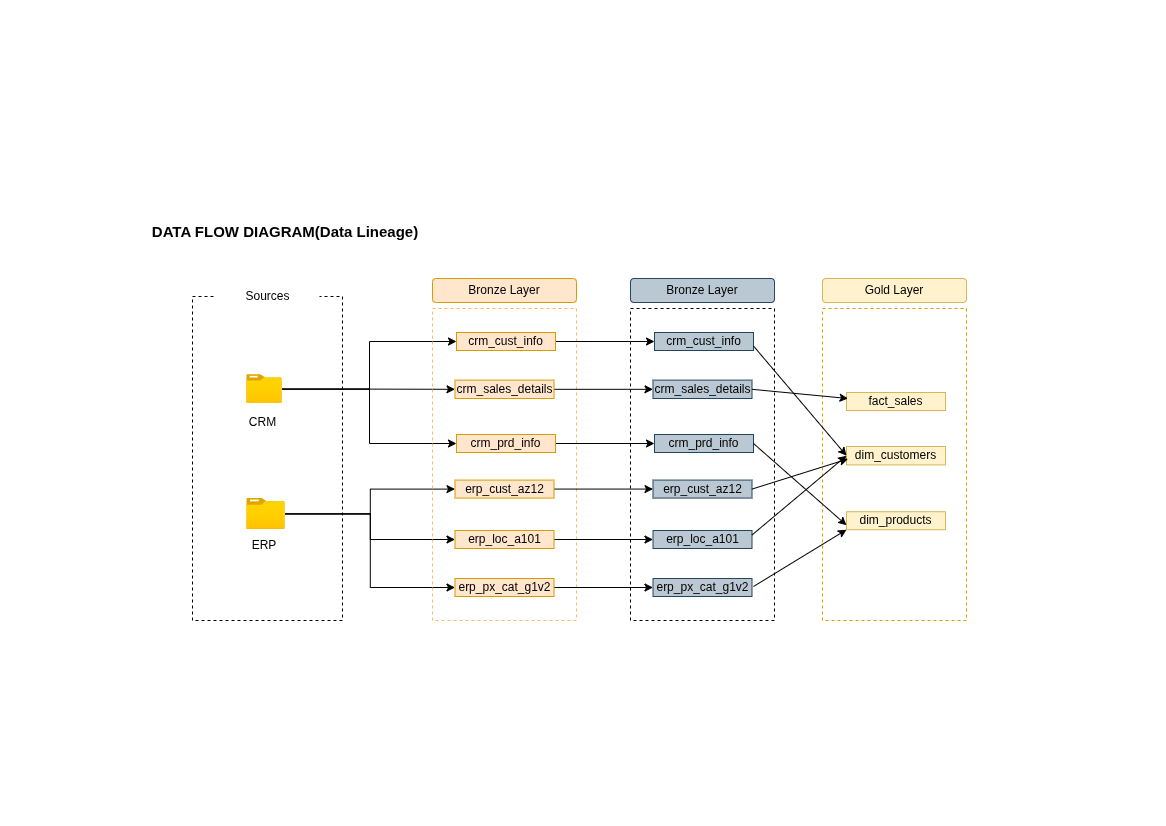

The diagram above was exported from draw.io. Its source (the exported page's mxGraphModel, read from the mxfile embedded in the PNG):
<mxGraphModel dx="1414" dy="680" grid="1" gridSize="6" guides="1" tooltips="1" connect="1" arrows="1" fold="1" page="1" pageScale="1" pageWidth="583" pageHeight="413" math="0" shadow="0">
  <root>
    <mxCell id="0" />
    <mxCell id="1" parent="0" />
    <mxCell id="NyKsMN4RZQAYhXyiQSrV-1" parent="1" style="text;html=1;whiteSpace=wrap;strokeColor=none;fillColor=none;align=center;verticalAlign=middle;rounded=0;" value="&lt;b&gt;&lt;font style=&quot;font-size: 15px;&quot;&gt;DATA FLOW DIAGRAM(Data Lineage)&lt;/font&gt;&lt;/b&gt;" vertex="1">
      <mxGeometry height="30" width="378" x="96" y="216" as="geometry" />
    </mxCell>
    <mxCell id="NyKsMN4RZQAYhXyiQSrV-5" parent="1" style="verticalLabelPosition=bottom;verticalAlign=top;html=1;shape=mxgraph.basic.rect;fillColor2=none;strokeWidth=1;size=20;indent=5;dashed=1;fillColor=none;" value="" vertex="1">
      <mxGeometry height="324" width="150" x="192" y="296" as="geometry" />
    </mxCell>
    <mxCell id="NyKsMN4RZQAYhXyiQSrV-6" parent="1" style="rounded=0;whiteSpace=wrap;html=1;strokeColor=none;" value="Sources" vertex="1">
      <mxGeometry height="36" width="105" x="214.5" y="278" as="geometry" />
    </mxCell>
    <mxCell id="NyKsMN4RZQAYhXyiQSrV-21" edge="1" parent="1" source="NyKsMN4RZQAYhXyiQSrV-7" style="edgeStyle=orthogonalEdgeStyle;rounded=0;orthogonalLoop=1;jettySize=auto;html=1;entryX=0;entryY=0.5;entryDx=0;entryDy=0;" target="NyKsMN4RZQAYhXyiQSrV-18">
      <mxGeometry relative="1" as="geometry" />
    </mxCell>
    <mxCell id="NyKsMN4RZQAYhXyiQSrV-22" edge="1" parent="1" source="NyKsMN4RZQAYhXyiQSrV-7" style="edgeStyle=orthogonalEdgeStyle;rounded=0;orthogonalLoop=1;jettySize=auto;html=1;entryX=0;entryY=0.5;entryDx=0;entryDy=0;" target="NyKsMN4RZQAYhXyiQSrV-20">
      <mxGeometry relative="1" as="geometry" />
    </mxCell>
    <mxCell id="NyKsMN4RZQAYhXyiQSrV-23" edge="1" parent="1" source="NyKsMN4RZQAYhXyiQSrV-7" style="edgeStyle=orthogonalEdgeStyle;rounded=0;orthogonalLoop=1;jettySize=auto;html=1;entryX=0;entryY=0.5;entryDx=0;entryDy=0;" target="NyKsMN4RZQAYhXyiQSrV-19">
      <mxGeometry relative="1" as="geometry" />
    </mxCell>
    <mxCell id="NyKsMN4RZQAYhXyiQSrV-7" parent="1" style="image;aspect=fixed;html=1;points=[];align=center;fontSize=12;image=img/lib/azure2/general/Folder_Blank.svg;" value="" vertex="1">
      <mxGeometry height="29.22" width="36" x="246" y="374" as="geometry" />
    </mxCell>
    <mxCell id="NyKsMN4RZQAYhXyiQSrV-27" edge="1" parent="1" source="NyKsMN4RZQAYhXyiQSrV-8" style="edgeStyle=orthogonalEdgeStyle;rounded=0;orthogonalLoop=1;jettySize=auto;html=1;" target="NyKsMN4RZQAYhXyiQSrV-24">
      <mxGeometry relative="1" as="geometry" />
    </mxCell>
    <mxCell id="NyKsMN4RZQAYhXyiQSrV-28" edge="1" parent="1" source="NyKsMN4RZQAYhXyiQSrV-8" style="edgeStyle=orthogonalEdgeStyle;rounded=0;orthogonalLoop=1;jettySize=auto;html=1;entryX=0;entryY=0.5;entryDx=0;entryDy=0;" target="NyKsMN4RZQAYhXyiQSrV-25">
      <mxGeometry relative="1" as="geometry" />
    </mxCell>
    <mxCell id="NyKsMN4RZQAYhXyiQSrV-29" edge="1" parent="1" source="NyKsMN4RZQAYhXyiQSrV-8" style="edgeStyle=orthogonalEdgeStyle;rounded=0;orthogonalLoop=1;jettySize=auto;html=1;entryX=0;entryY=0.5;entryDx=0;entryDy=0;" target="NyKsMN4RZQAYhXyiQSrV-26">
      <mxGeometry relative="1" as="geometry" />
    </mxCell>
    <mxCell id="NyKsMN4RZQAYhXyiQSrV-8" parent="1" style="image;aspect=fixed;html=1;points=[];align=center;fontSize=12;image=img/lib/azure2/general/Folder_Blank.svg;" value="" vertex="1">
      <mxGeometry height="31.65" width="39" x="246" y="497.57" as="geometry" />
    </mxCell>
    <mxCell id="NyKsMN4RZQAYhXyiQSrV-10" parent="1" style="text;html=1;whiteSpace=wrap;strokeColor=none;fillColor=none;align=center;verticalAlign=middle;rounded=0;" value="CRM&lt;span style=&quot;color: rgba(0, 0, 0, 0); font-family: monospace; font-size: 0px; text-align: start; text-wrap-mode: nowrap;&quot;&gt;%3CmxGraphModel%3E%3Croot%3E%3CmxCell%20id%3D%220%22%2F%3E%3CmxCell%20id%3D%221%22%20parent%3D%220%22%2F%3E%3CmxCell%20id%3D%222%22%20parent%3D%221%22%20style%3D%22image%3Baspect%3Dfixed%3Bhtml%3D1%3Bpoints%3D%5B%5D%3Balign%3Dcenter%3BfontSize%3D12%3Bimage%3Dimg%2Flib%2Fazure2%2Fgeneral%2FFolder_Blank.svg%3B%22%20value%3D%22%22%20vertex%3D%221%22%3E%3CmxGeometry%20height%3D%2229.22%22%20width%3D%2236%22%20x%3D%22210%22%20y%3D%22282%22%20as%3D%22geometry%22%2F%3E%3C%2FmxCell%3E%3C%2Froot%3E%3C%2FmxGraphModel%3E&lt;/span&gt;" vertex="1">
      <mxGeometry height="24" width="51" x="237" y="410" as="geometry" />
    </mxCell>
    <mxCell id="NyKsMN4RZQAYhXyiQSrV-11" parent="1" style="text;html=1;whiteSpace=wrap;strokeColor=none;fillColor=none;align=center;verticalAlign=middle;rounded=0;" value="ERP" vertex="1">
      <mxGeometry height="18" width="61.5" x="232.5" y="536" as="geometry" />
    </mxCell>
    <mxCell id="NyKsMN4RZQAYhXyiQSrV-12" parent="1" style="verticalLabelPosition=bottom;verticalAlign=top;html=1;shape=mxgraph.basic.rect;fillColor2=none;strokeWidth=1;size=20;indent=5;fillColor=none;dashed=1;strokeColor=#FFBA62;" value="" vertex="1">
      <mxGeometry height="312" width="144" x="432" y="308" as="geometry" />
    </mxCell>
    <mxCell id="NyKsMN4RZQAYhXyiQSrV-14" parent="1" style="rounded=1;whiteSpace=wrap;html=1;fillColor=#ffe6cc;strokeColor=#d79b00;" value="Bronze Layer" vertex="1">
      <mxGeometry height="24" width="144" x="432" y="278" as="geometry" />
    </mxCell>
    <mxCell id="6Tm8jZGHDqf9YbDPJ5Tm-9" edge="1" parent="1" source="NyKsMN4RZQAYhXyiQSrV-18" style="edgeStyle=orthogonalEdgeStyle;rounded=0;orthogonalLoop=1;jettySize=auto;html=1;entryX=0;entryY=0.5;entryDx=0;entryDy=0;" target="6Tm8jZGHDqf9YbDPJ5Tm-3">
      <mxGeometry relative="1" as="geometry" />
    </mxCell>
    <mxCell id="NyKsMN4RZQAYhXyiQSrV-18" parent="1" style="rounded=0;whiteSpace=wrap;html=1;fillColor=#ffe6cc;strokeColor=#d79b00;" value="crm_cust_info" vertex="1">
      <mxGeometry height="18" width="99" x="456" y="332" as="geometry" />
    </mxCell>
    <mxCell id="6Tm8jZGHDqf9YbDPJ5Tm-10" edge="1" parent="1" source="NyKsMN4RZQAYhXyiQSrV-19" style="edgeStyle=orthogonalEdgeStyle;rounded=0;orthogonalLoop=1;jettySize=auto;html=1;entryX=0;entryY=0.5;entryDx=0;entryDy=0;" target="6Tm8jZGHDqf9YbDPJ5Tm-4">
      <mxGeometry relative="1" as="geometry" />
    </mxCell>
    <mxCell id="NyKsMN4RZQAYhXyiQSrV-19" parent="1" style="rounded=0;whiteSpace=wrap;html=1;fillColor=#ffe6cc;strokeColor=#d79b00;" value="crm_sales_details" vertex="1">
      <mxGeometry height="18.39" width="99" x="454.5" y="379.61" as="geometry" />
    </mxCell>
    <mxCell id="6Tm8jZGHDqf9YbDPJ5Tm-11" edge="1" parent="1" source="NyKsMN4RZQAYhXyiQSrV-20" style="edgeStyle=orthogonalEdgeStyle;rounded=0;orthogonalLoop=1;jettySize=auto;html=1;" target="6Tm8jZGHDqf9YbDPJ5Tm-5">
      <mxGeometry relative="1" as="geometry" />
    </mxCell>
    <mxCell id="NyKsMN4RZQAYhXyiQSrV-20" parent="1" style="rounded=0;whiteSpace=wrap;html=1;fillColor=#ffe6cc;strokeColor=#d79b00;" value="crm_prd_info" vertex="1">
      <mxGeometry height="18" width="99" x="456" y="434" as="geometry" />
    </mxCell>
    <mxCell id="6Tm8jZGHDqf9YbDPJ5Tm-12" edge="1" parent="1" source="NyKsMN4RZQAYhXyiQSrV-24" style="edgeStyle=orthogonalEdgeStyle;rounded=0;orthogonalLoop=1;jettySize=auto;html=1;entryX=0;entryY=0.5;entryDx=0;entryDy=0;" target="6Tm8jZGHDqf9YbDPJ5Tm-6">
      <mxGeometry relative="1" as="geometry" />
    </mxCell>
    <mxCell id="NyKsMN4RZQAYhXyiQSrV-24" parent="1" style="rounded=0;whiteSpace=wrap;html=1;fillColor=#ffe6cc;strokeColor=#d79b00;" value="erp_cust_az12" vertex="1">
      <mxGeometry height="18" width="99" x="454.5" y="479.57" as="geometry" />
    </mxCell>
    <mxCell id="6Tm8jZGHDqf9YbDPJ5Tm-13" edge="1" parent="1" source="NyKsMN4RZQAYhXyiQSrV-25" style="edgeStyle=orthogonalEdgeStyle;rounded=0;orthogonalLoop=1;jettySize=auto;html=1;entryX=0;entryY=0.5;entryDx=0;entryDy=0;" target="6Tm8jZGHDqf9YbDPJ5Tm-7">
      <mxGeometry relative="1" as="geometry" />
    </mxCell>
    <mxCell id="NyKsMN4RZQAYhXyiQSrV-25" parent="1" style="rounded=0;whiteSpace=wrap;html=1;fillColor=#ffe6cc;strokeColor=#d79b00;" value="erp_loc_a101" vertex="1">
      <mxGeometry height="18" width="99" x="454.5" y="530" as="geometry" />
    </mxCell>
    <mxCell id="6Tm8jZGHDqf9YbDPJ5Tm-14" edge="1" parent="1" source="NyKsMN4RZQAYhXyiQSrV-26" style="edgeStyle=orthogonalEdgeStyle;rounded=0;orthogonalLoop=1;jettySize=auto;html=1;" target="6Tm8jZGHDqf9YbDPJ5Tm-8">
      <mxGeometry relative="1" as="geometry" />
    </mxCell>
    <mxCell id="NyKsMN4RZQAYhXyiQSrV-26" parent="1" style="rounded=0;whiteSpace=wrap;html=1;fillColor=#ffe6cc;strokeColor=#d79b00;" value="erp_px_cat_g1v2" vertex="1">
      <mxGeometry height="18" width="99" x="454.5" y="578" as="geometry" />
    </mxCell>
    <mxCell id="6Tm8jZGHDqf9YbDPJ5Tm-1" parent="1" style="verticalLabelPosition=bottom;verticalAlign=top;html=1;shape=mxgraph.basic.rect;fillColor2=none;strokeWidth=1;size=20;indent=5;fillColor=none;dashed=1;" value="" vertex="1">
      <mxGeometry height="312" width="144" x="630" y="308" as="geometry" />
    </mxCell>
    <mxCell id="6Tm8jZGHDqf9YbDPJ5Tm-2" parent="1" style="rounded=1;whiteSpace=wrap;html=1;fillColor=#bac8d3;strokeColor=#23445d;" value="Bronze Layer" vertex="1">
      <mxGeometry height="24" width="144" x="630" y="278" as="geometry" />
    </mxCell>
    <mxCell id="6Tm8jZGHDqf9YbDPJ5Tm-3" parent="1" style="rounded=0;whiteSpace=wrap;html=1;fillColor=#bac8d3;strokeColor=#23445d;" value="crm_cust_info" vertex="1">
      <mxGeometry height="18" width="99" x="654" y="332" as="geometry" />
    </mxCell>
    <mxCell id="6Tm8jZGHDqf9YbDPJ5Tm-4" parent="1" style="rounded=0;whiteSpace=wrap;html=1;fillColor=#bac8d3;strokeColor=#23445d;" value="crm_sales_details" vertex="1">
      <mxGeometry height="18.39" width="99" x="652.5" y="379.61" as="geometry" />
    </mxCell>
    <mxCell id="6Tm8jZGHDqf9YbDPJ5Tm-5" parent="1" style="rounded=0;whiteSpace=wrap;html=1;fillColor=#bac8d3;strokeColor=#23445d;" value="crm_prd_info" vertex="1">
      <mxGeometry height="18" width="99" x="654" y="434" as="geometry" />
    </mxCell>
    <mxCell id="6Tm8jZGHDqf9YbDPJ5Tm-6" parent="1" style="rounded=0;whiteSpace=wrap;html=1;fillColor=#bac8d3;strokeColor=#23445d;" value="erp_cust_az12" vertex="1">
      <mxGeometry height="18" width="99" x="652.5" y="479.57" as="geometry" />
    </mxCell>
    <mxCell id="6Tm8jZGHDqf9YbDPJ5Tm-7" parent="1" style="rounded=0;whiteSpace=wrap;html=1;fillColor=#bac8d3;strokeColor=#23445d;" value="erp_loc_a101" vertex="1">
      <mxGeometry height="18" width="99" x="652.5" y="530" as="geometry" />
    </mxCell>
    <mxCell id="6Tm8jZGHDqf9YbDPJ5Tm-8" parent="1" style="rounded=0;whiteSpace=wrap;html=1;fillColor=#bac8d3;strokeColor=#23445d;" value="erp_px_cat_g1v2" vertex="1">
      <mxGeometry height="18" width="99" x="652.5" y="578" as="geometry" />
    </mxCell>
    <mxCell id="uBWuGfY0M2huSzJZUxuD-1" parent="1" style="verticalLabelPosition=bottom;verticalAlign=top;html=1;shape=mxgraph.basic.rect;fillColor2=none;strokeWidth=1;size=20;indent=5;fillColor=none;dashed=1;strokeColor=#d79b00;" value="" vertex="1">
      <mxGeometry height="312" width="144" x="822" y="308" as="geometry" />
    </mxCell>
    <mxCell id="uBWuGfY0M2huSzJZUxuD-2" parent="1" style="rounded=1;whiteSpace=wrap;html=1;fillColor=#fff2cc;strokeColor=#d6b656;" value="Gold Layer" vertex="1">
      <mxGeometry height="24" width="144" x="822" y="278" as="geometry" />
    </mxCell>
    <mxCell id="uBWuGfY0M2huSzJZUxuD-3" parent="1" style="rounded=0;whiteSpace=wrap;html=1;fillColor=#fff2cc;strokeColor=#d6b656;" value="fact_sales" vertex="1">
      <mxGeometry height="18" width="99" x="846" y="392" as="geometry" />
    </mxCell>
    <mxCell id="uBWuGfY0M2huSzJZUxuD-4" parent="1" style="rounded=0;whiteSpace=wrap;html=1;fillColor=#fff2cc;strokeColor=#d6b656;" value="dim_customers" vertex="1">
      <mxGeometry height="18.39" width="99" x="846" y="446" as="geometry" />
    </mxCell>
    <mxCell id="uBWuGfY0M2huSzJZUxuD-5" parent="1" style="rounded=0;whiteSpace=wrap;html=1;fillColor=#fff2cc;strokeColor=#d6b656;" value="dim_products" vertex="1">
      <mxGeometry height="18" width="99" x="846" y="511.22" as="geometry" />
    </mxCell>
    <mxCell id="uBWuGfY0M2huSzJZUxuD-16" edge="1" parent="1" source="6Tm8jZGHDqf9YbDPJ5Tm-4" style="endArrow=classic;html=1;rounded=0;entryX=0;entryY=0.75;entryDx=0;entryDy=0;exitX=1;exitY=0.5;exitDx=0;exitDy=0;" value="">
      <mxGeometry height="50" relative="1" width="50" as="geometry">
        <mxPoint x="753" y="338.5" as="sourcePoint" />
        <mxPoint x="847.5" y="398" as="targetPoint" />
      </mxGeometry>
    </mxCell>
    <mxCell id="uBWuGfY0M2huSzJZUxuD-18" edge="1" parent="1" source="6Tm8jZGHDqf9YbDPJ5Tm-3" style="endArrow=classic;html=1;rounded=0;entryX=0;entryY=0.5;entryDx=0;entryDy=0;exitX=1;exitY=0.75;exitDx=0;exitDy=0;" target="uBWuGfY0M2huSzJZUxuD-4" value="">
      <mxGeometry height="50" relative="1" width="50" as="geometry">
        <mxPoint x="738" y="526" as="sourcePoint" />
        <mxPoint x="788" y="476" as="targetPoint" />
      </mxGeometry>
    </mxCell>
    <mxCell id="uBWuGfY0M2huSzJZUxuD-19" edge="1" parent="1" source="6Tm8jZGHDqf9YbDPJ5Tm-6" style="endArrow=classic;html=1;rounded=0;entryX=0;entryY=0;entryDx=0;entryDy=0;exitX=1;exitY=0.5;exitDx=0;exitDy=0;" value="">
      <mxGeometry height="50" relative="1" width="50" as="geometry">
        <mxPoint x="753" y="505.49999999999994" as="sourcePoint" />
        <mxPoint x="847.5" y="458.43" as="targetPoint" />
      </mxGeometry>
    </mxCell>
    <mxCell id="uBWuGfY0M2huSzJZUxuD-20" edge="1" parent="1" source="6Tm8jZGHDqf9YbDPJ5Tm-5" style="endArrow=classic;html=1;rounded=0;entryX=0;entryY=0.75;entryDx=0;entryDy=0;exitX=1;exitY=0.5;exitDx=0;exitDy=0;" target="uBWuGfY0M2huSzJZUxuD-5" value="">
      <mxGeometry height="50" relative="1" width="50" as="geometry">
        <mxPoint x="738" y="526" as="sourcePoint" />
        <mxPoint x="788" y="476" as="targetPoint" />
      </mxGeometry>
    </mxCell>
    <mxCell id="uBWuGfY0M2huSzJZUxuD-21" edge="1" parent="1" style="endArrow=classic;html=1;rounded=0;entryX=0;entryY=1;entryDx=0;entryDy=0;" target="uBWuGfY0M2huSzJZUxuD-5" value="">
      <mxGeometry height="50" relative="1" width="50" as="geometry">
        <mxPoint x="753" y="586" as="sourcePoint" />
        <mxPoint x="803" y="536" as="targetPoint" />
      </mxGeometry>
    </mxCell>
    <mxCell id="uBWuGfY0M2huSzJZUxuD-22" edge="1" parent="1" source="6Tm8jZGHDqf9YbDPJ5Tm-7" style="endArrow=classic;html=1;rounded=0;entryX=0;entryY=0.5;entryDx=0;entryDy=0;exitX=1;exitY=0.25;exitDx=0;exitDy=0;" target="uBWuGfY0M2huSzJZUxuD-4" value="">
      <mxGeometry height="50" relative="1" width="50" as="geometry">
        <mxPoint x="738" y="526" as="sourcePoint" />
        <mxPoint x="788" y="476" as="targetPoint" />
      </mxGeometry>
    </mxCell>
  </root>
</mxGraphModel>